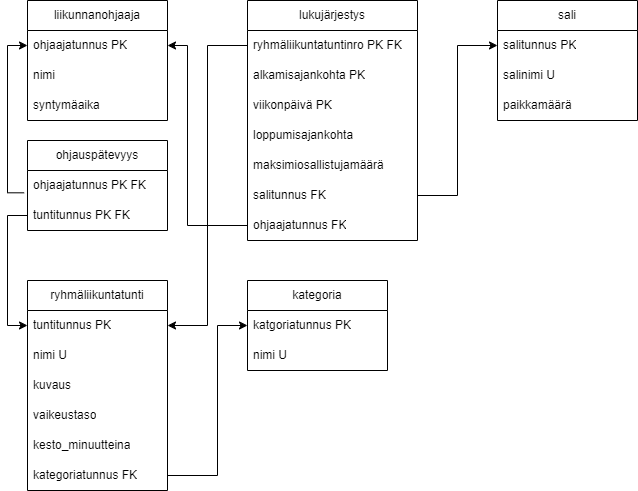

The diagram above was exported from draw.io. Its source (the exported page's mxGraphModel, read from the mxfile embedded in the PNG):
<mxGraphModel dx="1020" dy="496" grid="1" gridSize="10" guides="1" tooltips="1" connect="1" arrows="1" fold="1" page="1" pageScale="1" pageWidth="827" pageHeight="1169" math="0" shadow="0">
  <root>
    <mxCell id="WIyWlLk6GJQsqaUBKTNV-0" />
    <mxCell id="WIyWlLk6GJQsqaUBKTNV-1" parent="WIyWlLk6GJQsqaUBKTNV-0" />
    <mxCell id="LTN7b6P5ptysIYP6Hny1-0" value="ryhmäliikuntatunti" style="swimlane;fontStyle=0;childLayout=stackLayout;horizontal=1;startSize=30;horizontalStack=0;resizeParent=1;resizeParentMax=0;resizeLast=0;collapsible=1;marginBottom=0;whiteSpace=wrap;html=1;" vertex="1" parent="WIyWlLk6GJQsqaUBKTNV-1">
      <mxGeometry x="60" y="340" width="140" height="210" as="geometry" />
    </mxCell>
    <mxCell id="LTN7b6P5ptysIYP6Hny1-2" value="tuntitunnus PK" style="text;strokeColor=none;fillColor=none;align=left;verticalAlign=middle;spacingLeft=4;spacingRight=4;overflow=hidden;points=[[0,0.5],[1,0.5]];portConstraint=eastwest;rotatable=0;whiteSpace=wrap;html=1;" vertex="1" parent="LTN7b6P5ptysIYP6Hny1-0">
      <mxGeometry y="30" width="140" height="30" as="geometry" />
    </mxCell>
    <mxCell id="LTN7b6P5ptysIYP6Hny1-3" value="nimi U" style="text;strokeColor=none;fillColor=none;align=left;verticalAlign=middle;spacingLeft=4;spacingRight=4;overflow=hidden;points=[[0,0.5],[1,0.5]];portConstraint=eastwest;rotatable=0;whiteSpace=wrap;html=1;" vertex="1" parent="LTN7b6P5ptysIYP6Hny1-0">
      <mxGeometry y="60" width="140" height="30" as="geometry" />
    </mxCell>
    <mxCell id="LTN7b6P5ptysIYP6Hny1-4" value="kuvaus" style="text;strokeColor=none;fillColor=none;align=left;verticalAlign=middle;spacingLeft=4;spacingRight=4;overflow=hidden;points=[[0,0.5],[1,0.5]];portConstraint=eastwest;rotatable=0;whiteSpace=wrap;html=1;" vertex="1" parent="LTN7b6P5ptysIYP6Hny1-0">
      <mxGeometry y="90" width="140" height="30" as="geometry" />
    </mxCell>
    <mxCell id="LTN7b6P5ptysIYP6Hny1-5" value="vaikeustaso" style="text;strokeColor=none;fillColor=none;align=left;verticalAlign=middle;spacingLeft=4;spacingRight=4;overflow=hidden;points=[[0,0.5],[1,0.5]];portConstraint=eastwest;rotatable=0;whiteSpace=wrap;html=1;" vertex="1" parent="LTN7b6P5ptysIYP6Hny1-0">
      <mxGeometry y="120" width="140" height="30" as="geometry" />
    </mxCell>
    <mxCell id="LTN7b6P5ptysIYP6Hny1-6" value="kesto_minuutteina" style="text;strokeColor=none;fillColor=none;align=left;verticalAlign=middle;spacingLeft=4;spacingRight=4;overflow=hidden;points=[[0,0.5],[1,0.5]];portConstraint=eastwest;rotatable=0;whiteSpace=wrap;html=1;" vertex="1" parent="LTN7b6P5ptysIYP6Hny1-0">
      <mxGeometry y="150" width="140" height="30" as="geometry" />
    </mxCell>
    <mxCell id="LTN7b6P5ptysIYP6Hny1-36" value="kategoriatunnus FK" style="text;strokeColor=none;fillColor=none;align=left;verticalAlign=middle;spacingLeft=4;spacingRight=4;overflow=hidden;points=[[0,0.5],[1,0.5]];portConstraint=eastwest;rotatable=0;whiteSpace=wrap;html=1;" vertex="1" parent="LTN7b6P5ptysIYP6Hny1-0">
      <mxGeometry y="180" width="140" height="30" as="geometry" />
    </mxCell>
    <mxCell id="LTN7b6P5ptysIYP6Hny1-7" value="lukujärjestys" style="swimlane;fontStyle=0;childLayout=stackLayout;horizontal=1;startSize=30;horizontalStack=0;resizeParent=1;resizeParentMax=0;resizeLast=0;collapsible=1;marginBottom=0;whiteSpace=wrap;html=1;" vertex="1" parent="WIyWlLk6GJQsqaUBKTNV-1">
      <mxGeometry x="280" y="60" width="170" height="240" as="geometry" />
    </mxCell>
    <mxCell id="LTN7b6P5ptysIYP6Hny1-8" value="ryhmäliikuntatuntinro PK FK" style="text;strokeColor=none;fillColor=none;align=left;verticalAlign=middle;spacingLeft=4;spacingRight=4;overflow=hidden;points=[[0,0.5],[1,0.5]];portConstraint=eastwest;rotatable=0;whiteSpace=wrap;html=1;" vertex="1" parent="LTN7b6P5ptysIYP6Hny1-7">
      <mxGeometry y="30" width="170" height="30" as="geometry" />
    </mxCell>
    <mxCell id="LTN7b6P5ptysIYP6Hny1-9" value="alkamisajankohta PK" style="text;strokeColor=none;fillColor=none;align=left;verticalAlign=middle;spacingLeft=4;spacingRight=4;overflow=hidden;points=[[0,0.5],[1,0.5]];portConstraint=eastwest;rotatable=0;whiteSpace=wrap;html=1;" vertex="1" parent="LTN7b6P5ptysIYP6Hny1-7">
      <mxGeometry y="60" width="170" height="30" as="geometry" />
    </mxCell>
    <mxCell id="LTN7b6P5ptysIYP6Hny1-10" value="viikonpäivä PK" style="text;strokeColor=none;fillColor=none;align=left;verticalAlign=middle;spacingLeft=4;spacingRight=4;overflow=hidden;points=[[0,0.5],[1,0.5]];portConstraint=eastwest;rotatable=0;whiteSpace=wrap;html=1;" vertex="1" parent="LTN7b6P5ptysIYP6Hny1-7">
      <mxGeometry y="90" width="170" height="30" as="geometry" />
    </mxCell>
    <mxCell id="LTN7b6P5ptysIYP6Hny1-11" value="loppumisajankohta" style="text;strokeColor=none;fillColor=none;align=left;verticalAlign=middle;spacingLeft=4;spacingRight=4;overflow=hidden;points=[[0,0.5],[1,0.5]];portConstraint=eastwest;rotatable=0;whiteSpace=wrap;html=1;" vertex="1" parent="LTN7b6P5ptysIYP6Hny1-7">
      <mxGeometry y="120" width="170" height="30" as="geometry" />
    </mxCell>
    <mxCell id="LTN7b6P5ptysIYP6Hny1-12" value="maksimiosallistujamäärä" style="text;strokeColor=none;fillColor=none;align=left;verticalAlign=middle;spacingLeft=4;spacingRight=4;overflow=hidden;points=[[0,0.5],[1,0.5]];portConstraint=eastwest;rotatable=0;whiteSpace=wrap;html=1;" vertex="1" parent="LTN7b6P5ptysIYP6Hny1-7">
      <mxGeometry y="150" width="170" height="30" as="geometry" />
    </mxCell>
    <mxCell id="LTN7b6P5ptysIYP6Hny1-18" value="salitunnus FK" style="text;strokeColor=none;fillColor=none;align=left;verticalAlign=middle;spacingLeft=4;spacingRight=4;overflow=hidden;points=[[0,0.5],[1,0.5]];portConstraint=eastwest;rotatable=0;whiteSpace=wrap;html=1;" vertex="1" parent="LTN7b6P5ptysIYP6Hny1-7">
      <mxGeometry y="180" width="170" height="30" as="geometry" />
    </mxCell>
    <mxCell id="LTN7b6P5ptysIYP6Hny1-25" value="ohjaajatunnus FK" style="text;strokeColor=none;fillColor=none;align=left;verticalAlign=middle;spacingLeft=4;spacingRight=4;overflow=hidden;points=[[0,0.5],[1,0.5]];portConstraint=eastwest;rotatable=0;whiteSpace=wrap;html=1;" vertex="1" parent="LTN7b6P5ptysIYP6Hny1-7">
      <mxGeometry y="210" width="170" height="30" as="geometry" />
    </mxCell>
    <mxCell id="LTN7b6P5ptysIYP6Hny1-13" value="" style="endArrow=classic;html=1;rounded=0;exitX=0;exitY=0.5;exitDx=0;exitDy=0;entryX=1;entryY=0.5;entryDx=0;entryDy=0;edgeStyle=orthogonalEdgeStyle;" edge="1" parent="WIyWlLk6GJQsqaUBKTNV-1" source="LTN7b6P5ptysIYP6Hny1-8" target="LTN7b6P5ptysIYP6Hny1-2">
      <mxGeometry width="50" height="50" relative="1" as="geometry">
        <mxPoint x="390" y="120" as="sourcePoint" />
        <mxPoint x="440" y="70" as="targetPoint" />
      </mxGeometry>
    </mxCell>
    <mxCell id="LTN7b6P5ptysIYP6Hny1-14" value="sali" style="swimlane;fontStyle=0;childLayout=stackLayout;horizontal=1;startSize=30;horizontalStack=0;resizeParent=1;resizeParentMax=0;resizeLast=0;collapsible=1;marginBottom=0;whiteSpace=wrap;html=1;" vertex="1" parent="WIyWlLk6GJQsqaUBKTNV-1">
      <mxGeometry x="530" y="60" width="140" height="120" as="geometry" />
    </mxCell>
    <mxCell id="LTN7b6P5ptysIYP6Hny1-15" value="salitunnus PK" style="text;strokeColor=none;fillColor=none;align=left;verticalAlign=middle;spacingLeft=4;spacingRight=4;overflow=hidden;points=[[0,0.5],[1,0.5]];portConstraint=eastwest;rotatable=0;whiteSpace=wrap;html=1;" vertex="1" parent="LTN7b6P5ptysIYP6Hny1-14">
      <mxGeometry y="30" width="140" height="30" as="geometry" />
    </mxCell>
    <mxCell id="LTN7b6P5ptysIYP6Hny1-16" value="salinimi U" style="text;strokeColor=none;fillColor=none;align=left;verticalAlign=middle;spacingLeft=4;spacingRight=4;overflow=hidden;points=[[0,0.5],[1,0.5]];portConstraint=eastwest;rotatable=0;whiteSpace=wrap;html=1;" vertex="1" parent="LTN7b6P5ptysIYP6Hny1-14">
      <mxGeometry y="60" width="140" height="30" as="geometry" />
    </mxCell>
    <mxCell id="LTN7b6P5ptysIYP6Hny1-17" value="paikkamäärä" style="text;strokeColor=none;fillColor=none;align=left;verticalAlign=middle;spacingLeft=4;spacingRight=4;overflow=hidden;points=[[0,0.5],[1,0.5]];portConstraint=eastwest;rotatable=0;whiteSpace=wrap;html=1;" vertex="1" parent="LTN7b6P5ptysIYP6Hny1-14">
      <mxGeometry y="90" width="140" height="30" as="geometry" />
    </mxCell>
    <mxCell id="LTN7b6P5ptysIYP6Hny1-19" value="" style="endArrow=classic;html=1;rounded=0;entryX=0;entryY=0.5;entryDx=0;entryDy=0;edgeStyle=orthogonalEdgeStyle;exitX=1;exitY=0.5;exitDx=0;exitDy=0;" edge="1" parent="WIyWlLk6GJQsqaUBKTNV-1" source="LTN7b6P5ptysIYP6Hny1-18" target="LTN7b6P5ptysIYP6Hny1-15">
      <mxGeometry width="50" height="50" relative="1" as="geometry">
        <mxPoint x="480" y="80" as="sourcePoint" />
        <mxPoint x="490" y="170" as="targetPoint" />
      </mxGeometry>
    </mxCell>
    <mxCell id="LTN7b6P5ptysIYP6Hny1-20" value="liikunnanohjaaja" style="swimlane;fontStyle=0;childLayout=stackLayout;horizontal=1;startSize=30;horizontalStack=0;resizeParent=1;resizeParentMax=0;resizeLast=0;collapsible=1;marginBottom=0;whiteSpace=wrap;html=1;" vertex="1" parent="WIyWlLk6GJQsqaUBKTNV-1">
      <mxGeometry x="60" y="60" width="140" height="120" as="geometry" />
    </mxCell>
    <mxCell id="LTN7b6P5ptysIYP6Hny1-21" value="ohjaajatunnus PK" style="text;strokeColor=none;fillColor=none;align=left;verticalAlign=middle;spacingLeft=4;spacingRight=4;overflow=hidden;points=[[0,0.5],[1,0.5]];portConstraint=eastwest;rotatable=0;whiteSpace=wrap;html=1;" vertex="1" parent="LTN7b6P5ptysIYP6Hny1-20">
      <mxGeometry y="30" width="140" height="30" as="geometry" />
    </mxCell>
    <mxCell id="LTN7b6P5ptysIYP6Hny1-22" value="nimi" style="text;strokeColor=none;fillColor=none;align=left;verticalAlign=middle;spacingLeft=4;spacingRight=4;overflow=hidden;points=[[0,0.5],[1,0.5]];portConstraint=eastwest;rotatable=0;whiteSpace=wrap;html=1;" vertex="1" parent="LTN7b6P5ptysIYP6Hny1-20">
      <mxGeometry y="60" width="140" height="30" as="geometry" />
    </mxCell>
    <mxCell id="LTN7b6P5ptysIYP6Hny1-23" value="syntymäaika" style="text;strokeColor=none;fillColor=none;align=left;verticalAlign=middle;spacingLeft=4;spacingRight=4;overflow=hidden;points=[[0,0.5],[1,0.5]];portConstraint=eastwest;rotatable=0;whiteSpace=wrap;html=1;" vertex="1" parent="LTN7b6P5ptysIYP6Hny1-20">
      <mxGeometry y="90" width="140" height="30" as="geometry" />
    </mxCell>
    <mxCell id="LTN7b6P5ptysIYP6Hny1-24" value="" style="endArrow=classic;html=1;rounded=0;exitX=0;exitY=0.5;exitDx=0;exitDy=0;entryX=1;entryY=0.5;entryDx=0;entryDy=0;edgeStyle=orthogonalEdgeStyle;" edge="1" parent="WIyWlLk6GJQsqaUBKTNV-1" source="LTN7b6P5ptysIYP6Hny1-25" target="LTN7b6P5ptysIYP6Hny1-21">
      <mxGeometry width="50" height="50" relative="1" as="geometry">
        <mxPoint x="80" y="270" as="sourcePoint" />
        <mxPoint x="200" y="210" as="targetPoint" />
        <Array as="points">
          <mxPoint x="220" y="285" />
          <mxPoint x="220" y="105" />
        </Array>
      </mxGeometry>
    </mxCell>
    <mxCell id="LTN7b6P5ptysIYP6Hny1-26" value="ohjauspätevyys" style="swimlane;fontStyle=0;childLayout=stackLayout;horizontal=1;startSize=30;horizontalStack=0;resizeParent=1;resizeParentMax=0;resizeLast=0;collapsible=1;marginBottom=0;whiteSpace=wrap;html=1;" vertex="1" parent="WIyWlLk6GJQsqaUBKTNV-1">
      <mxGeometry x="60" y="200" width="140" height="90" as="geometry" />
    </mxCell>
    <mxCell id="LTN7b6P5ptysIYP6Hny1-27" value="ohjaajatunnus PK FK" style="text;strokeColor=none;fillColor=none;align=left;verticalAlign=middle;spacingLeft=4;spacingRight=4;overflow=hidden;points=[[0,0.5],[1,0.5]];portConstraint=eastwest;rotatable=0;whiteSpace=wrap;html=1;" vertex="1" parent="LTN7b6P5ptysIYP6Hny1-26">
      <mxGeometry y="30" width="140" height="30" as="geometry" />
    </mxCell>
    <mxCell id="LTN7b6P5ptysIYP6Hny1-28" value="tuntitunnus PK FK" style="text;strokeColor=none;fillColor=none;align=left;verticalAlign=middle;spacingLeft=4;spacingRight=4;overflow=hidden;points=[[0,0.5],[1,0.5]];portConstraint=eastwest;rotatable=0;whiteSpace=wrap;html=1;" vertex="1" parent="LTN7b6P5ptysIYP6Hny1-26">
      <mxGeometry y="60" width="140" height="30" as="geometry" />
    </mxCell>
    <mxCell id="LTN7b6P5ptysIYP6Hny1-30" value="" style="endArrow=classic;html=1;rounded=0;exitX=0;exitY=0.5;exitDx=0;exitDy=0;entryX=0;entryY=0.5;entryDx=0;entryDy=0;edgeStyle=orthogonalEdgeStyle;" edge="1" parent="WIyWlLk6GJQsqaUBKTNV-1" source="LTN7b6P5ptysIYP6Hny1-28" target="LTN7b6P5ptysIYP6Hny1-2">
      <mxGeometry width="50" height="50" relative="1" as="geometry">
        <mxPoint x="390" y="290" as="sourcePoint" />
        <mxPoint x="440" y="240" as="targetPoint" />
        <Array as="points">
          <mxPoint x="40" y="275" />
          <mxPoint x="40" y="385" />
        </Array>
      </mxGeometry>
    </mxCell>
    <mxCell id="LTN7b6P5ptysIYP6Hny1-31" value="" style="endArrow=classic;html=1;rounded=0;exitX=-0.024;exitY=0.744;exitDx=0;exitDy=0;exitPerimeter=0;entryX=0;entryY=0.5;entryDx=0;entryDy=0;edgeStyle=orthogonalEdgeStyle;" edge="1" parent="WIyWlLk6GJQsqaUBKTNV-1" source="LTN7b6P5ptysIYP6Hny1-27" target="LTN7b6P5ptysIYP6Hny1-21">
      <mxGeometry width="50" height="50" relative="1" as="geometry">
        <mxPoint x="390" y="290" as="sourcePoint" />
        <mxPoint x="440" y="240" as="targetPoint" />
        <Array as="points">
          <mxPoint x="40" y="252" />
          <mxPoint x="40" y="105" />
        </Array>
      </mxGeometry>
    </mxCell>
    <mxCell id="LTN7b6P5ptysIYP6Hny1-32" value="kategoria" style="swimlane;fontStyle=0;childLayout=stackLayout;horizontal=1;startSize=30;horizontalStack=0;resizeParent=1;resizeParentMax=0;resizeLast=0;collapsible=1;marginBottom=0;whiteSpace=wrap;html=1;" vertex="1" parent="WIyWlLk6GJQsqaUBKTNV-1">
      <mxGeometry x="280" y="340" width="140" height="90" as="geometry" />
    </mxCell>
    <mxCell id="LTN7b6P5ptysIYP6Hny1-33" value="katgoriatunnus PK" style="text;strokeColor=none;fillColor=none;align=left;verticalAlign=middle;spacingLeft=4;spacingRight=4;overflow=hidden;points=[[0,0.5],[1,0.5]];portConstraint=eastwest;rotatable=0;whiteSpace=wrap;html=1;" vertex="1" parent="LTN7b6P5ptysIYP6Hny1-32">
      <mxGeometry y="30" width="140" height="30" as="geometry" />
    </mxCell>
    <mxCell id="LTN7b6P5ptysIYP6Hny1-34" value="nimi U" style="text;strokeColor=none;fillColor=none;align=left;verticalAlign=middle;spacingLeft=4;spacingRight=4;overflow=hidden;points=[[0,0.5],[1,0.5]];portConstraint=eastwest;rotatable=0;whiteSpace=wrap;html=1;" vertex="1" parent="LTN7b6P5ptysIYP6Hny1-32">
      <mxGeometry y="60" width="140" height="30" as="geometry" />
    </mxCell>
    <mxCell id="LTN7b6P5ptysIYP6Hny1-37" value="" style="endArrow=classic;html=1;rounded=0;exitX=1;exitY=0.5;exitDx=0;exitDy=0;entryX=0;entryY=0.5;entryDx=0;entryDy=0;edgeStyle=orthogonalEdgeStyle;" edge="1" parent="WIyWlLk6GJQsqaUBKTNV-1" source="LTN7b6P5ptysIYP6Hny1-36" target="LTN7b6P5ptysIYP6Hny1-33">
      <mxGeometry width="50" height="50" relative="1" as="geometry">
        <mxPoint x="390" y="390" as="sourcePoint" />
        <mxPoint x="440" y="340" as="targetPoint" />
        <Array as="points">
          <mxPoint x="250" y="535" />
          <mxPoint x="250" y="385" />
        </Array>
      </mxGeometry>
    </mxCell>
  </root>
</mxGraphModel>